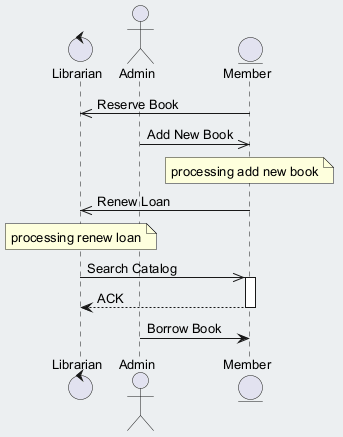

The diagram above was rendered by PlantUML. Its source (embedded in the PNG):
@startuml
skinparam backgroundColor #ECEFF1
skinparam classBackgroundColor #FFFFFF
skinparam classBorderColor #455A64
skinparam defaultFontSize 13
control "Librarian" as L
actor "Admin" as A
entity "Member" as M
M ->> L : Reserve Book
A ->> M : Add New Book
note over M : processing add new book
M ->> L : Renew Loan
note over L : processing renew loan
L ->> M : Search Catalog
activate M
M --> L : ACK
deactivate M
A -> M : Borrow Book
@enduml